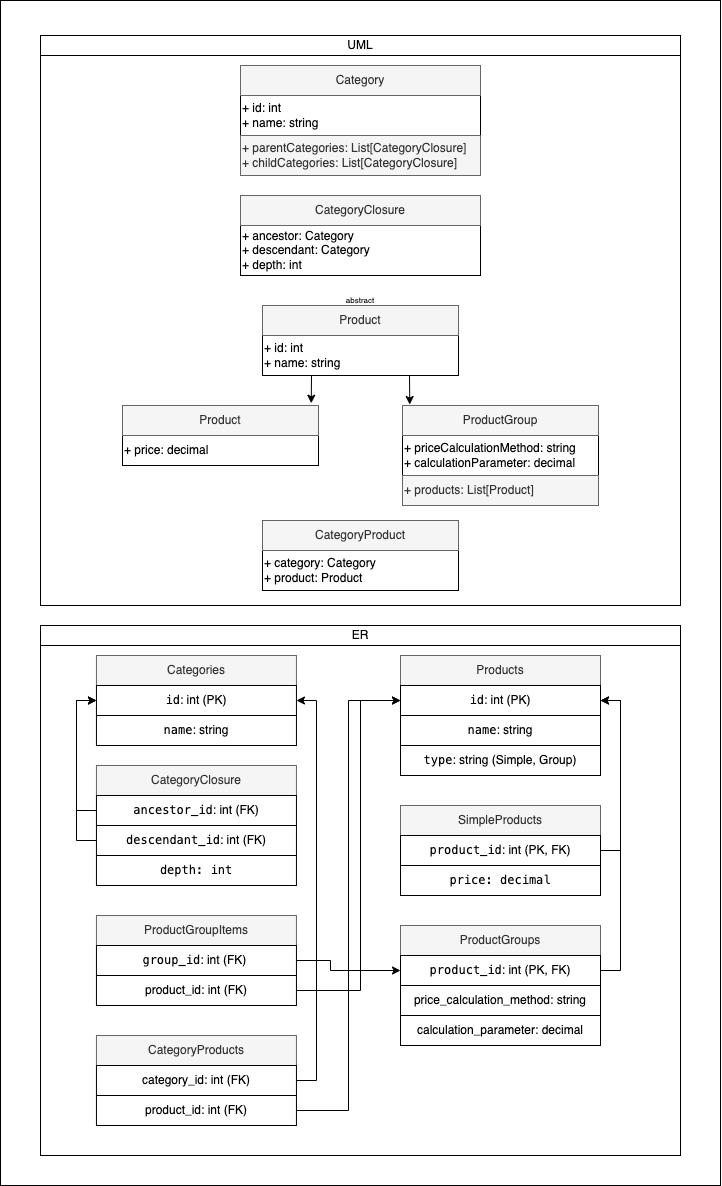

The diagram above was exported from draw.io. Its source (the exported page's mxGraphModel, read from the mxfile embedded in the PNG):
<mxGraphModel dx="1714" dy="2291" grid="1" gridSize="10" guides="1" tooltips="1" connect="1" arrows="1" fold="1" page="1" pageScale="1" pageWidth="827" pageHeight="1169" math="0" shadow="0">
  <root>
    <mxCell id="0" />
    <mxCell id="1" parent="0" />
    <mxCell id="WGZHSaQ5pFTphg4mXZVR-1" value="+ id: int&lt;br&gt;+ name: string" style="rounded=0;whiteSpace=wrap;html=1;align=left;" vertex="1" parent="1">
      <mxGeometry x="310" y="90" width="240" height="40" as="geometry" />
    </mxCell>
    <mxCell id="WGZHSaQ5pFTphg4mXZVR-2" value="Category" style="rounded=0;whiteSpace=wrap;html=1;fillColor=#f5f5f5;fontColor=#333333;strokeColor=#666666;" vertex="1" parent="1">
      <mxGeometry x="310" y="60" width="240" height="30" as="geometry" />
    </mxCell>
    <mxCell id="WGZHSaQ5pFTphg4mXZVR-3" value="+ parentCategories: List[CategoryClosure]&lt;br&gt;+ childCategories: List[CategoryClosure]" style="rounded=0;whiteSpace=wrap;html=1;align=left;fillColor=#f5f5f5;fontColor=#333333;strokeColor=#666666;" vertex="1" parent="1">
      <mxGeometry x="310" y="130" width="240" height="40" as="geometry" />
    </mxCell>
    <mxCell id="WGZHSaQ5pFTphg4mXZVR-6" value="+ id: int&lt;br&gt;+ name: string" style="rounded=0;whiteSpace=wrap;html=1;align=left;" vertex="1" parent="1">
      <mxGeometry x="332" y="330" width="196" height="40" as="geometry" />
    </mxCell>
    <mxCell id="WGZHSaQ5pFTphg4mXZVR-7" value="Product" style="rounded=0;whiteSpace=wrap;html=1;fillColor=#f5f5f5;fontColor=#333333;strokeColor=#666666;" vertex="1" parent="1">
      <mxGeometry x="332" y="300" width="196" height="30" as="geometry" />
    </mxCell>
    <mxCell id="WGZHSaQ5pFTphg4mXZVR-9" value="+ price: decimal" style="rounded=0;whiteSpace=wrap;html=1;align=left;" vertex="1" parent="1">
      <mxGeometry x="192" y="430" width="196" height="30" as="geometry" />
    </mxCell>
    <mxCell id="WGZHSaQ5pFTphg4mXZVR-10" value="Product" style="rounded=0;whiteSpace=wrap;html=1;fillColor=#f5f5f5;fontColor=#333333;strokeColor=#666666;" vertex="1" parent="1">
      <mxGeometry x="192" y="400" width="196" height="30" as="geometry" />
    </mxCell>
    <mxCell id="WGZHSaQ5pFTphg4mXZVR-12" value="+ priceCalculationMethod: string&lt;br&gt;+ calculationParameter: decimal" style="rounded=0;whiteSpace=wrap;html=1;align=left;" vertex="1" parent="1">
      <mxGeometry x="472" y="430" width="196" height="40" as="geometry" />
    </mxCell>
    <mxCell id="WGZHSaQ5pFTphg4mXZVR-13" value="ProductGroup" style="rounded=0;whiteSpace=wrap;html=1;fillColor=#f5f5f5;fontColor=#333333;strokeColor=#666666;" vertex="1" parent="1">
      <mxGeometry x="472" y="400" width="196" height="30" as="geometry" />
    </mxCell>
    <mxCell id="WGZHSaQ5pFTphg4mXZVR-15" value="+ products: List[Product]" style="rounded=0;whiteSpace=wrap;html=1;align=left;fillColor=#f5f5f5;fontColor=#333333;strokeColor=#666666;" vertex="1" parent="1">
      <mxGeometry x="472" y="470" width="196" height="30" as="geometry" />
    </mxCell>
    <mxCell id="WGZHSaQ5pFTphg4mXZVR-16" value="abstract" style="text;html=1;align=center;verticalAlign=middle;whiteSpace=wrap;rounded=0;fontSize=8;" vertex="1" parent="1">
      <mxGeometry x="400" y="280" width="60" height="30" as="geometry" />
    </mxCell>
    <mxCell id="WGZHSaQ5pFTphg4mXZVR-18" value="UML" style="rounded=0;whiteSpace=wrap;html=1;fillColor=none;" vertex="1" parent="1">
      <mxGeometry x="110" y="30" width="640" height="20" as="geometry" />
    </mxCell>
    <mxCell id="WGZHSaQ5pFTphg4mXZVR-19" value="Categories" style="rounded=0;whiteSpace=wrap;html=1;fillColor=#f5f5f5;fontColor=#333333;strokeColor=#666666;" vertex="1" parent="1">
      <mxGeometry x="165.95" y="650" width="200" height="30" as="geometry" />
    </mxCell>
    <mxCell id="WGZHSaQ5pFTphg4mXZVR-20" value="&lt;code&gt;id&lt;/code&gt;: int (PK)" style="rounded=0;whiteSpace=wrap;html=1;" vertex="1" parent="1">
      <mxGeometry x="165.95" y="680" width="200" height="30" as="geometry" />
    </mxCell>
    <mxCell id="WGZHSaQ5pFTphg4mXZVR-21" value="&lt;code&gt;name&lt;/code&gt;: string" style="rounded=0;whiteSpace=wrap;html=1;" vertex="1" parent="1">
      <mxGeometry x="165.95" y="710" width="200" height="30" as="geometry" />
    </mxCell>
    <mxCell id="WGZHSaQ5pFTphg4mXZVR-25" value="Products" style="rounded=0;whiteSpace=wrap;html=1;fillColor=#f5f5f5;fontColor=#333333;strokeColor=#666666;" vertex="1" parent="1">
      <mxGeometry x="470" y="650" width="200" height="30" as="geometry" />
    </mxCell>
    <mxCell id="WGZHSaQ5pFTphg4mXZVR-26" value="&lt;code&gt;id&lt;/code&gt;: int (PK)" style="rounded=0;whiteSpace=wrap;html=1;" vertex="1" parent="1">
      <mxGeometry x="470" y="680" width="200" height="30" as="geometry" />
    </mxCell>
    <mxCell id="WGZHSaQ5pFTphg4mXZVR-27" value="&lt;code&gt;name&lt;/code&gt;: string" style="rounded=0;whiteSpace=wrap;html=1;" vertex="1" parent="1">
      <mxGeometry x="470" y="710" width="200" height="30" as="geometry" />
    </mxCell>
    <mxCell id="WGZHSaQ5pFTphg4mXZVR-29" value="&lt;code&gt;type&lt;/code&gt;: string (Simple, Group)" style="rounded=0;whiteSpace=wrap;html=1;" vertex="1" parent="1">
      <mxGeometry x="470" y="740" width="200" height="30" as="geometry" />
    </mxCell>
    <mxCell id="WGZHSaQ5pFTphg4mXZVR-30" value="SimpleProducts" style="rounded=0;whiteSpace=wrap;html=1;fillColor=#f5f5f5;fontColor=#333333;strokeColor=#666666;" vertex="1" parent="1">
      <mxGeometry x="470" y="800" width="200" height="30" as="geometry" />
    </mxCell>
    <mxCell id="WGZHSaQ5pFTphg4mXZVR-37" style="edgeStyle=orthogonalEdgeStyle;rounded=0;orthogonalLoop=1;jettySize=auto;html=1;exitX=1;exitY=0.5;exitDx=0;exitDy=0;entryX=1;entryY=0.5;entryDx=0;entryDy=0;" edge="1" parent="1" source="WGZHSaQ5pFTphg4mXZVR-31" target="WGZHSaQ5pFTphg4mXZVR-26">
      <mxGeometry relative="1" as="geometry" />
    </mxCell>
    <mxCell id="WGZHSaQ5pFTphg4mXZVR-31" value="&lt;code&gt;product_id&lt;/code&gt;: int (PK, FK)" style="rounded=0;whiteSpace=wrap;html=1;" vertex="1" parent="1">
      <mxGeometry x="470" y="830" width="200" height="30" as="geometry" />
    </mxCell>
    <mxCell id="WGZHSaQ5pFTphg4mXZVR-32" value="&lt;font face=&quot;monospace&quot;&gt;price: decimal&lt;/font&gt;" style="rounded=0;whiteSpace=wrap;html=1;" vertex="1" parent="1">
      <mxGeometry x="470" y="860" width="200" height="30" as="geometry" />
    </mxCell>
    <mxCell id="WGZHSaQ5pFTphg4mXZVR-33" value="ProductGroups" style="rounded=0;whiteSpace=wrap;html=1;fillColor=#f5f5f5;fontColor=#333333;strokeColor=#666666;" vertex="1" parent="1">
      <mxGeometry x="470" y="920" width="200" height="30" as="geometry" />
    </mxCell>
    <mxCell id="WGZHSaQ5pFTphg4mXZVR-38" style="edgeStyle=orthogonalEdgeStyle;rounded=0;orthogonalLoop=1;jettySize=auto;html=1;exitX=1;exitY=0.5;exitDx=0;exitDy=0;entryX=1;entryY=0.5;entryDx=0;entryDy=0;" edge="1" parent="1" source="WGZHSaQ5pFTphg4mXZVR-34" target="WGZHSaQ5pFTphg4mXZVR-26">
      <mxGeometry relative="1" as="geometry" />
    </mxCell>
    <mxCell id="WGZHSaQ5pFTphg4mXZVR-34" value="&lt;code&gt;product_id&lt;/code&gt;: int (PK, FK)" style="rounded=0;whiteSpace=wrap;html=1;" vertex="1" parent="1">
      <mxGeometry x="470" y="950" width="200" height="30" as="geometry" />
    </mxCell>
    <mxCell id="WGZHSaQ5pFTphg4mXZVR-35" value="price_calculation_method: string" style="rounded=0;whiteSpace=wrap;html=1;" vertex="1" parent="1">
      <mxGeometry x="470" y="980" width="200" height="30" as="geometry" />
    </mxCell>
    <mxCell id="WGZHSaQ5pFTphg4mXZVR-36" value="calculation_parameter: decimal" style="rounded=0;whiteSpace=wrap;html=1;" vertex="1" parent="1">
      <mxGeometry x="470" y="1010" width="200" height="30" as="geometry" />
    </mxCell>
    <mxCell id="WGZHSaQ5pFTphg4mXZVR-39" value="ProductGroupItems" style="rounded=0;whiteSpace=wrap;html=1;fillColor=#f5f5f5;fontColor=#333333;strokeColor=#666666;" vertex="1" parent="1">
      <mxGeometry x="165.95" y="910" width="200" height="30" as="geometry" />
    </mxCell>
    <mxCell id="WGZHSaQ5pFTphg4mXZVR-69" style="edgeStyle=orthogonalEdgeStyle;rounded=0;orthogonalLoop=1;jettySize=auto;html=1;exitX=1;exitY=0.5;exitDx=0;exitDy=0;entryX=0;entryY=0.5;entryDx=0;entryDy=0;" edge="1" parent="1" source="WGZHSaQ5pFTphg4mXZVR-40" target="WGZHSaQ5pFTphg4mXZVR-34">
      <mxGeometry relative="1" as="geometry">
        <Array as="points">
          <mxPoint x="400" y="955" />
          <mxPoint x="400" y="965" />
        </Array>
      </mxGeometry>
    </mxCell>
    <mxCell id="WGZHSaQ5pFTphg4mXZVR-40" value="&lt;code&gt;group_id&lt;/code&gt;: int (FK)&amp;nbsp;" style="rounded=0;whiteSpace=wrap;html=1;" vertex="1" parent="1">
      <mxGeometry x="165.95" y="940" width="200" height="30" as="geometry" />
    </mxCell>
    <mxCell id="WGZHSaQ5pFTphg4mXZVR-70" style="edgeStyle=orthogonalEdgeStyle;rounded=0;orthogonalLoop=1;jettySize=auto;html=1;exitX=1;exitY=0.5;exitDx=0;exitDy=0;entryX=0;entryY=0.5;entryDx=0;entryDy=0;" edge="1" parent="1" source="WGZHSaQ5pFTphg4mXZVR-41" target="WGZHSaQ5pFTphg4mXZVR-26">
      <mxGeometry relative="1" as="geometry">
        <Array as="points">
          <mxPoint x="430" y="985" />
          <mxPoint x="430" y="695" />
        </Array>
      </mxGeometry>
    </mxCell>
    <mxCell id="WGZHSaQ5pFTphg4mXZVR-41" value="product_id: int (FK)" style="rounded=0;whiteSpace=wrap;html=1;" vertex="1" parent="1">
      <mxGeometry x="165.95" y="970" width="200" height="30" as="geometry" />
    </mxCell>
    <mxCell id="WGZHSaQ5pFTphg4mXZVR-42" value="CategoryProducts" style="rounded=0;whiteSpace=wrap;html=1;fillColor=#f5f5f5;fontColor=#333333;strokeColor=#666666;" vertex="1" parent="1">
      <mxGeometry x="165.95" y="1030" width="200" height="30" as="geometry" />
    </mxCell>
    <mxCell id="WGZHSaQ5pFTphg4mXZVR-71" style="edgeStyle=orthogonalEdgeStyle;rounded=0;orthogonalLoop=1;jettySize=auto;html=1;exitX=1;exitY=0.5;exitDx=0;exitDy=0;entryX=1;entryY=0.5;entryDx=0;entryDy=0;" edge="1" parent="1" source="WGZHSaQ5pFTphg4mXZVR-43" target="WGZHSaQ5pFTphg4mXZVR-20">
      <mxGeometry relative="1" as="geometry" />
    </mxCell>
    <mxCell id="WGZHSaQ5pFTphg4mXZVR-43" value="category_id: int (FK)" style="rounded=0;whiteSpace=wrap;html=1;" vertex="1" parent="1">
      <mxGeometry x="165.95" y="1060" width="200" height="30" as="geometry" />
    </mxCell>
    <mxCell id="WGZHSaQ5pFTphg4mXZVR-72" style="edgeStyle=orthogonalEdgeStyle;rounded=0;orthogonalLoop=1;jettySize=auto;html=1;exitX=1;exitY=0.5;exitDx=0;exitDy=0;entryX=0;entryY=0.5;entryDx=0;entryDy=0;" edge="1" parent="1" source="WGZHSaQ5pFTphg4mXZVR-44" target="WGZHSaQ5pFTphg4mXZVR-26">
      <mxGeometry relative="1" as="geometry" />
    </mxCell>
    <mxCell id="WGZHSaQ5pFTphg4mXZVR-44" value="product_id: int (FK)" style="rounded=0;whiteSpace=wrap;html=1;" vertex="1" parent="1">
      <mxGeometry x="165.95" y="1090" width="200" height="30" as="geometry" />
    </mxCell>
    <mxCell id="WGZHSaQ5pFTphg4mXZVR-50" value="ER" style="rounded=0;whiteSpace=wrap;html=1;fillColor=none;" vertex="1" parent="1">
      <mxGeometry x="110" y="620" width="640" height="20" as="geometry" />
    </mxCell>
    <mxCell id="WGZHSaQ5pFTphg4mXZVR-51" style="edgeStyle=orthogonalEdgeStyle;rounded=0;orthogonalLoop=1;jettySize=auto;html=1;exitX=0.75;exitY=1;exitDx=0;exitDy=0;entryX=0.037;entryY=-0.032;entryDx=0;entryDy=0;entryPerimeter=0;" edge="1" parent="1" source="WGZHSaQ5pFTphg4mXZVR-6" target="WGZHSaQ5pFTphg4mXZVR-13">
      <mxGeometry relative="1" as="geometry" />
    </mxCell>
    <mxCell id="WGZHSaQ5pFTphg4mXZVR-52" style="edgeStyle=orthogonalEdgeStyle;rounded=0;orthogonalLoop=1;jettySize=auto;html=1;exitX=0.25;exitY=1;exitDx=0;exitDy=0;entryX=0.963;entryY=-0.076;entryDx=0;entryDy=0;entryPerimeter=0;" edge="1" parent="1" source="WGZHSaQ5pFTphg4mXZVR-6" target="WGZHSaQ5pFTphg4mXZVR-10">
      <mxGeometry relative="1" as="geometry" />
    </mxCell>
    <mxCell id="WGZHSaQ5pFTphg4mXZVR-58" value="+ ancestor: Category&lt;br&gt;+ descendant: Category&lt;br&gt;+ depth: int" style="rounded=0;whiteSpace=wrap;html=1;align=left;" vertex="1" parent="1">
      <mxGeometry x="310" y="220" width="240" height="50" as="geometry" />
    </mxCell>
    <mxCell id="WGZHSaQ5pFTphg4mXZVR-59" value="CategoryClosure" style="rounded=0;whiteSpace=wrap;html=1;fillColor=#f5f5f5;fontColor=#333333;strokeColor=#666666;" vertex="1" parent="1">
      <mxGeometry x="310" y="190" width="240" height="30" as="geometry" />
    </mxCell>
    <mxCell id="WGZHSaQ5pFTphg4mXZVR-60" value="+ category: Category&lt;br&gt;+ product: Product" style="rounded=0;whiteSpace=wrap;html=1;align=left;" vertex="1" parent="1">
      <mxGeometry x="332" y="545" width="196" height="40" as="geometry" />
    </mxCell>
    <mxCell id="WGZHSaQ5pFTphg4mXZVR-61" value="CategoryProduct" style="rounded=0;whiteSpace=wrap;html=1;fillColor=#f5f5f5;fontColor=#333333;strokeColor=#666666;" vertex="1" parent="1">
      <mxGeometry x="332" y="515" width="196" height="30" as="geometry" />
    </mxCell>
    <mxCell id="WGZHSaQ5pFTphg4mXZVR-62" value="" style="rounded=0;whiteSpace=wrap;html=1;fillColor=none;" vertex="1" parent="1">
      <mxGeometry x="110" y="50" width="640" height="550" as="geometry" />
    </mxCell>
    <mxCell id="WGZHSaQ5pFTphg4mXZVR-63" value="CategoryClosure" style="rounded=0;whiteSpace=wrap;html=1;fillColor=#f5f5f5;fontColor=#333333;strokeColor=#666666;" vertex="1" parent="1">
      <mxGeometry x="165.95" y="760" width="200" height="30" as="geometry" />
    </mxCell>
    <mxCell id="WGZHSaQ5pFTphg4mXZVR-66" style="edgeStyle=orthogonalEdgeStyle;rounded=0;orthogonalLoop=1;jettySize=auto;html=1;exitX=0;exitY=0.5;exitDx=0;exitDy=0;entryX=0;entryY=0.5;entryDx=0;entryDy=0;" edge="1" parent="1" source="WGZHSaQ5pFTphg4mXZVR-64" target="WGZHSaQ5pFTphg4mXZVR-20">
      <mxGeometry relative="1" as="geometry" />
    </mxCell>
    <mxCell id="WGZHSaQ5pFTphg4mXZVR-64" value="&lt;code&gt;ancestor_id&lt;/code&gt;: int (FK)" style="rounded=0;whiteSpace=wrap;html=1;" vertex="1" parent="1">
      <mxGeometry x="165.95" y="790" width="200" height="30" as="geometry" />
    </mxCell>
    <mxCell id="WGZHSaQ5pFTphg4mXZVR-67" style="edgeStyle=orthogonalEdgeStyle;rounded=0;orthogonalLoop=1;jettySize=auto;html=1;exitX=0;exitY=0.5;exitDx=0;exitDy=0;entryX=0;entryY=0.5;entryDx=0;entryDy=0;" edge="1" parent="1" source="WGZHSaQ5pFTphg4mXZVR-65" target="WGZHSaQ5pFTphg4mXZVR-20">
      <mxGeometry relative="1" as="geometry" />
    </mxCell>
    <mxCell id="WGZHSaQ5pFTphg4mXZVR-65" value="&lt;code&gt;descendant_id&lt;/code&gt;: int (FK)" style="rounded=0;whiteSpace=wrap;html=1;" vertex="1" parent="1">
      <mxGeometry x="165.95" y="820" width="200" height="30" as="geometry" />
    </mxCell>
    <mxCell id="WGZHSaQ5pFTphg4mXZVR-68" value="&lt;font face=&quot;monospace&quot;&gt;depth: int&lt;/font&gt;" style="rounded=0;whiteSpace=wrap;html=1;" vertex="1" parent="1">
      <mxGeometry x="165.95" y="850" width="200" height="30" as="geometry" />
    </mxCell>
    <mxCell id="WGZHSaQ5pFTphg4mXZVR-73" value="" style="rounded=0;whiteSpace=wrap;html=1;fillColor=none;" vertex="1" parent="1">
      <mxGeometry x="110" y="640" width="640" height="510" as="geometry" />
    </mxCell>
    <mxCell id="WGZHSaQ5pFTphg4mXZVR-74" value="" style="rounded=0;whiteSpace=wrap;html=1;fillColor=none;" vertex="1" parent="1">
      <mxGeometry x="70" y="-5" width="720" height="1185" as="geometry" />
    </mxCell>
  </root>
</mxGraphModel>